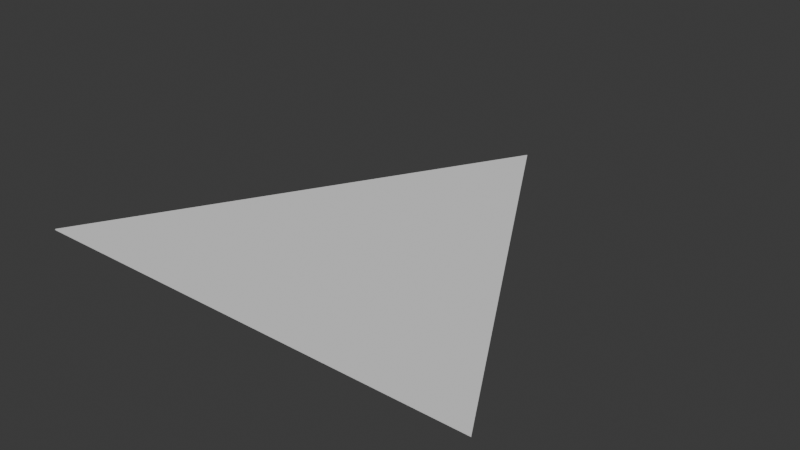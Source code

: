 # Source: untitled.blend  (saved by Blender 4.0.36; exported with 4.5.12 LTS)
import bpy
from mathutils import Matrix  # noqa: F401  (used for matrix-valued properties, if any)

bpy.ops.wm.read_factory_settings(use_empty=True)
scene = bpy.context.scene
scene.name = 'Scene'

# ---- collections
col_collection = bpy.data.collections.new('Collection'); scene.collection.children.link(col_collection)

# ---- world
world_world = bpy.data.worlds.new('World'); scene.world = world_world
world_world.use_nodes = True; world_world.node_tree.nodes.clear()
_N = world_world.node_tree.nodes; _L = world_world.node_tree.links
n0 = _N.new('ShaderNodeOutputWorld'); n0.name = 'World Output'; n0.location = (300, 300)
n1 = _N.new('ShaderNodeBackground'); n1.name = 'Background'; n1.location = (10, 300)
n1.inputs[0].default_value = (0.05088, 0.05088, 0.05088, 1.0)
_L.new(n1.outputs[0], n0.inputs[0])
n0.is_active_output = True
world_world.color = (0.05088, 0.05088, 0.05088)
world_world.use_sun_shadow = False
world_world.sun_shadow_jitter_overblur = 0.0

# ---- meshes
me_iram10005 = bpy.data.meshes.new('IRAM10005')
me_iram10005.from_pydata([(-188.5, 0.0, 1.0), (188.5, 6.939e-14, 1.0), (0.0, 333.0, 1.0), (-188.5, 0.0, 0.0), (0.0, 333.0, 0.0), (188.5, 6.939e-14, 0.0)], [], [(0, 1, 2), (3, 0, 2), (2, 4, 3), (5, 1, 0), (0, 3, 5), (4, 2, 1), (1, 5, 4), (4, 5, 3)])
_uv = me_iram10005.uv_layers.new(name='UVMap')
_uv.uv.foreach_set('vector', [0.005391, 0.02237, 0.9893, 0.02065, 0.496, 0.9889, 0.09743, 0.1652, 0.216, 0.3949, 0.3139, 0.59, 0.4979, 0.9826, 0.4978, 0.983, 0.9823, 0.01596, 0.3106, 0.5843, 0.3368, 0.6445, 0.3281, 0.6516, 0.3282, 0.6401, 0.3539, 0.7078, 0.3571, 0.6486, 0.5, 0.9917, 0.5, 0.9895, 0.02105, 0.01006, 0.01938, 0.0252, 0.01302, 0.03425, 0.5, 0.9917, 0.4979, 0.9744, 0.006646, 0.02761, 0.992, 0.02644])
me_iram10005.update()

# ---- objects
ob_iram10005 = bpy.data.objects.new('IRAM10005', me_iram10005)

# ---- transforms, parenting, visibility, modifiers, constraints
ob_iram10005.location = (0.0, 0.0, 0.0)

# ---- collection membership
col_collection.objects.link(ob_iram10005)

# ---- scene / render settings (as saved in the file)
scene.frame_start = 1; scene.frame_end = 250; scene.frame_set(1)
scene.render.engine = 'BLENDER_EEVEE_NEXT'
scene.cycles.sampling_pattern = 'TABULATED_SOBOL'
bpy.context.view_layer.update()

# ---- added for rendering (the .blend has no active camera and no usable light): camera, sun
cam_auto = bpy.data.cameras.new('AutoCamera')
cam_auto.lens = 50.0
cam_auto.sensor_width = 36.0
cam_auto.clip_end = 8167.69
ob_auto_camera = bpy.data.objects.new('AutoCamera', cam_auto)
scene.collection.objects.link(ob_auto_camera)
ob_auto_camera.location = (465.397, -391.977, 372.818)
ob_auto_camera.rotation_euler = (1.09748, -7.21219e-08, 0.694738)
scene.camera = ob_auto_camera
light_auto_sun = bpy.data.lights.new('AutoSun', 'SUN')
light_auto_sun.energy = 3.0
light_auto_sun.angle = 0.0523599
ob_auto_sun = bpy.data.objects.new('AutoSun', light_auto_sun)
scene.collection.objects.link(ob_auto_sun)
ob_auto_sun.rotation_euler = (0.872665, 0.174533, 0.523599)
bpy.context.view_layer.update()

